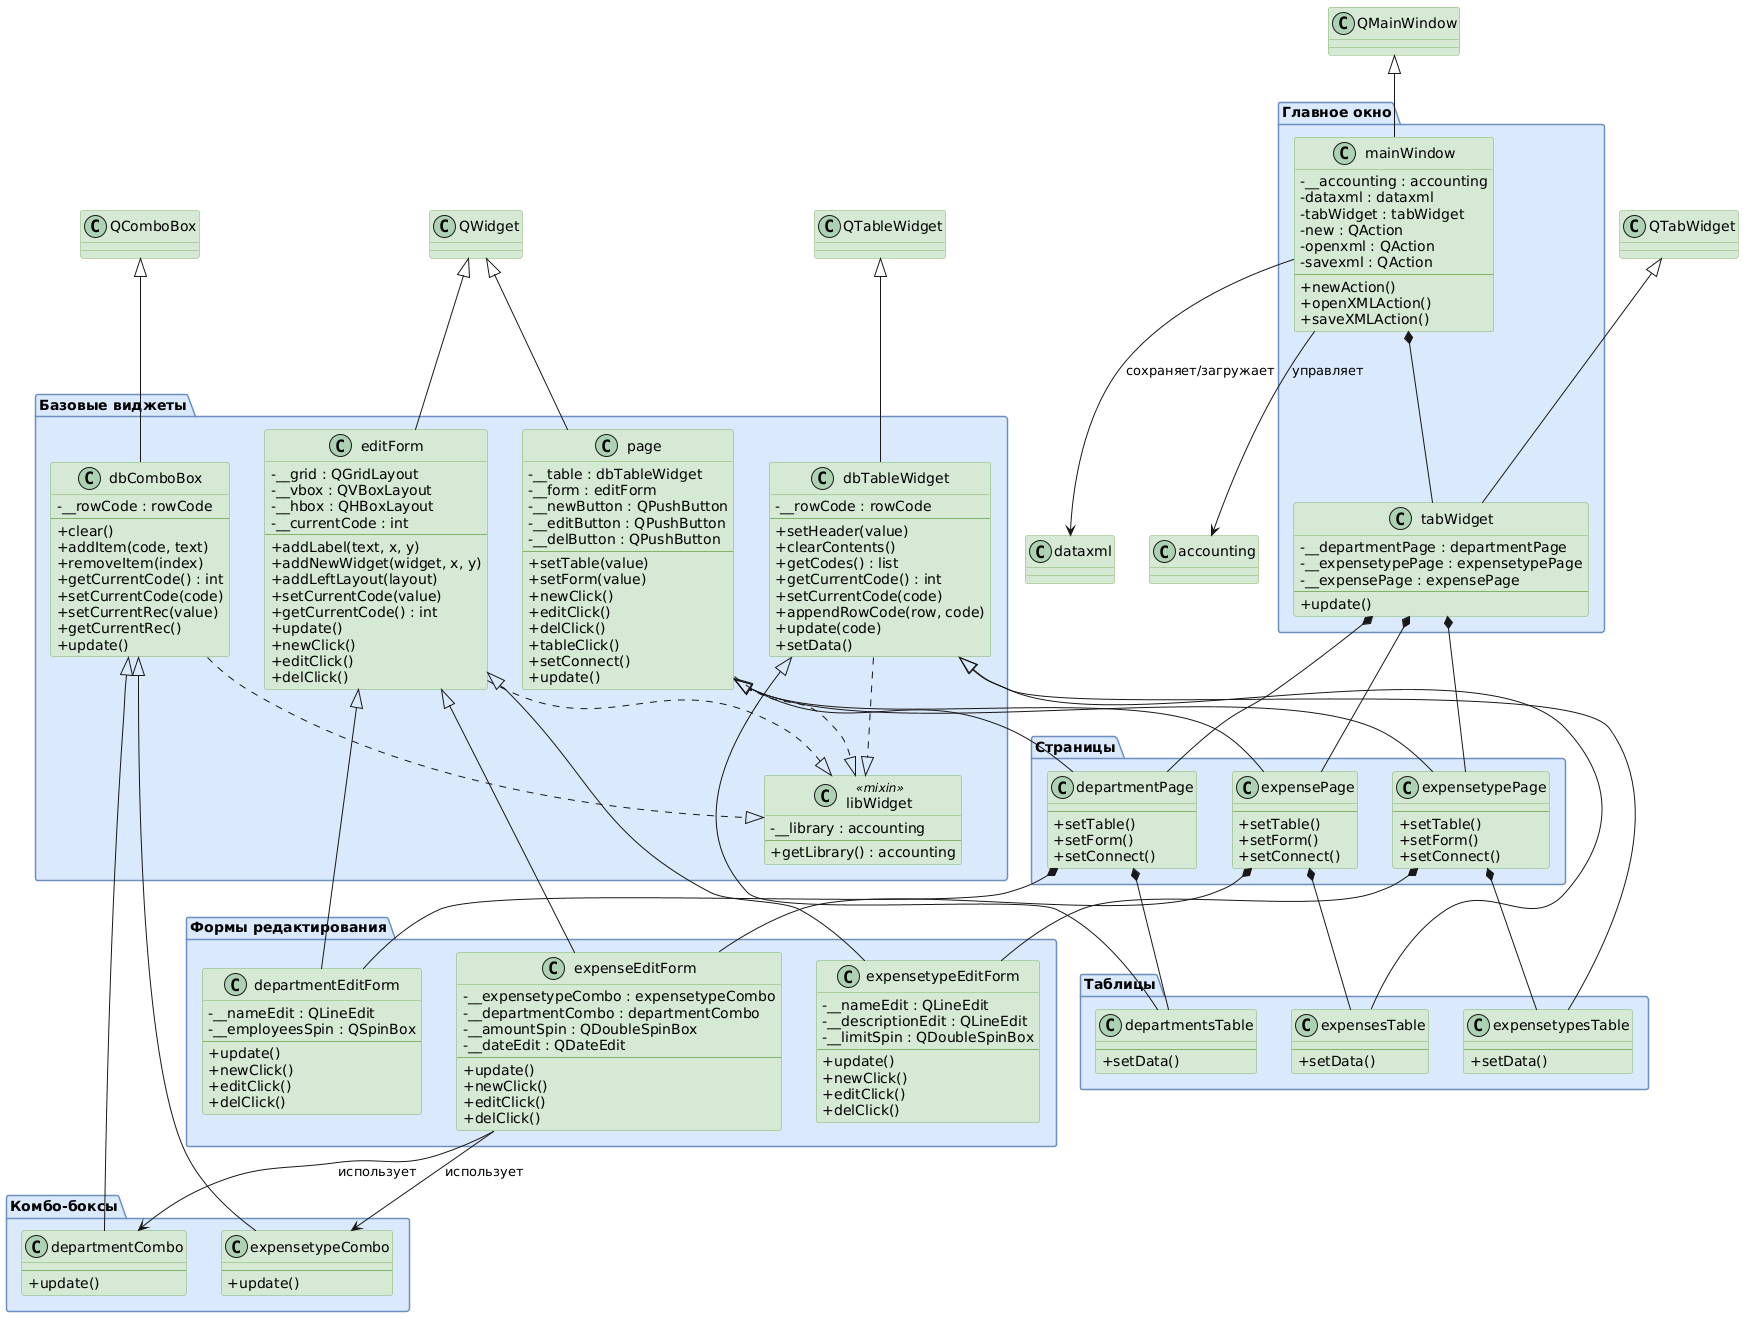

The diagram above was rendered by PlantUML. Its source (embedded in the PNG):
@startuml
skinparam classAttributeIconSize 0
skinparam class {
    BorderColor #82b366
    BackgroundColor #d5e8d4
}
skinparam package {
    BorderColor #6c8ebf
    BackgroundColor #dae8fc
}

package "Базовые виджеты" {

    class libWidget <<mixin>> {
        - __library : accounting
        --
        + getLibrary() : accounting
    }

    class dbTableWidget {
        - __rowCode : rowCode
        --
        + setHeader(value)
        + clearContents()
        + getCodes() : list
        + getCurrentCode() : int
        + setCurrentCode(code)
        + appendRowCode(row, code)
        + update(code)
        + setData()
    }

    class dbComboBox {
        - __rowCode : rowCode
        --
        + clear()
        + addItem(code, text)
        + removeItem(index)
        + getCurrentCode() : int
        + setCurrentCode(code)
        + setCurrentRec(value)
        + getCurrentRec()
        + update()
    }

    class editForm {
        - __grid : QGridLayout
        - __vbox : QVBoxLayout
        - __hbox : QHBoxLayout
        - __currentCode : int
        --
        + addLabel(text, x, y)
        + addNewWidget(widget, x, y)
        + addLeftLayout(layout)
        + setCurrentCode(value)
        + getCurrentCode() : int
        + update()
        + newClick()
        + editClick()
        + delClick()
    }

    class page {
        - __table : dbTableWidget
        - __form : editForm
        - __newButton : QPushButton
        - __editButton : QPushButton
        - __delButton : QPushButton
        --
        + setTable(value)
        + setForm(value)
        + newClick()
        + editClick()
        + delClick()
        + tableClick()
        + setConnect()
        + update()
    }
}

package "Таблицы" {
    class departmentsTable {
        --
        + setData()
    }
    class expensetypesTable {
        --
        + setData()
    }
    class expensesTable {
        --
        + setData()
    }
}

package "Комбо-боксы" {
    class departmentCombo {
        --
        + update()
    }
    class expensetypeCombo {
        --
        + update()
    }
}

package "Формы редактирования" {
    class departmentEditForm {
        - __nameEdit : QLineEdit
        - __employeesSpin : QSpinBox
        --
        + update()
        + newClick()
        + editClick()
        + delClick()
    }
    class expensetypeEditForm {
        - __nameEdit : QLineEdit
        - __descriptionEdit : QLineEdit
        - __limitSpin : QDoubleSpinBox
        --
        + update()
        + newClick()
        + editClick()
        + delClick()
    }
    class expenseEditForm {
        - __expensetypeCombo : expensetypeCombo
        - __departmentCombo : departmentCombo
        - __amountSpin : QDoubleSpinBox
        - __dateEdit : QDateEdit
        --
        + update()
        + newClick()
        + editClick()
        + delClick()
    }
}

package "Страницы" {
    class departmentPage {
        --
        + setTable()
        + setForm()
        + setConnect()
    }
    class expensetypePage {
        --
        + setTable()
        + setForm()
        + setConnect()
    }
    class expensePage {
        --
        + setTable()
        + setForm()
        + setConnect()
    }
}

package "Главное окно" {
    class tabWidget {
        - __departmentPage : departmentPage
        - __expensetypePage : expensetypePage
        - __expensePage : expensePage
        --
        + update()
    }
    class mainWindow {
        - __accounting : accounting
        - dataxml : dataxml
        - tabWidget : tabWidget
        - new : QAction
        - openxml : QAction
        - savexml : QAction
        --
        + newAction()
        + openXMLAction()
        + saveXMLAction()
    }
}

' Наследования
QTableWidget <|-- dbTableWidget
QComboBox <|-- dbComboBox
QWidget <|-- editForm
QWidget <|-- page
QTabWidget <|-- tabWidget
QMainWindow <|-- mainWindow

dbTableWidget <|-- departmentsTable
dbTableWidget <|-- expensetypesTable
dbTableWidget <|-- expensesTable

dbComboBox <|-- departmentCombo
dbComboBox <|-- expensetypeCombo

editForm <|-- departmentEditForm
editForm <|-- expensetypeEditForm
editForm <|-- expenseEditForm

page <|-- departmentPage
page <|-- expensetypePage
page <|-- expensePage

' Примеси
dbTableWidget ..|> libWidget
dbComboBox ..|> libWidget
editForm ..|> libWidget
page ..|> libWidget

' Композиции
departmentPage *-- departmentsTable
departmentPage *-- departmentEditForm
expensetypePage *-- expensetypesTable
expensetypePage *-- expensetypeEditForm
expensePage *-- expensesTable
expensePage *-- expenseEditForm

expenseEditForm --> departmentCombo : использует
expenseEditForm --> expensetypeCombo : использует

tabWidget *-- departmentPage
tabWidget *-- expensetypePage
tabWidget *-- expensePage

mainWindow *-- tabWidget
mainWindow --> accounting : управляет
mainWindow --> dataxml : сохраняет/загружает
@enduml